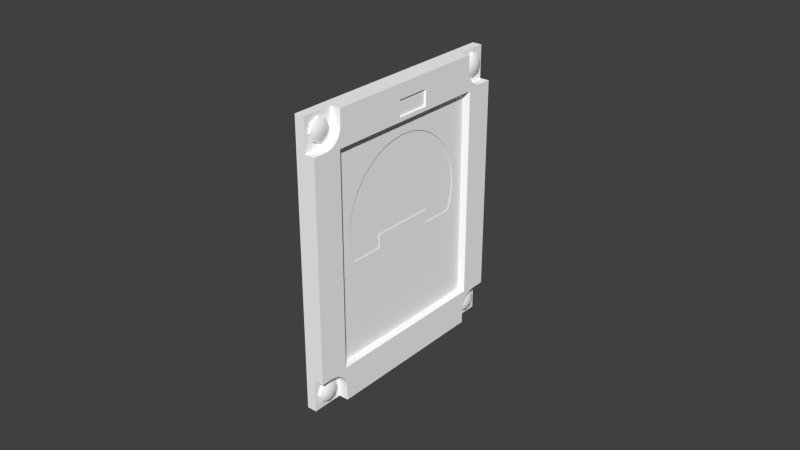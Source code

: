 # Source: tuyere.blend  (saved by Blender 2.64.2; exported with 4.5.12 LTS)
import bpy
from mathutils import Matrix  # noqa: F401  (used for matrix-valued properties, if any)

bpy.ops.wm.read_factory_settings(use_empty=True)
scene = bpy.context.scene
scene.name = 'Scene'

# ---- collections
col_collection_1 = bpy.data.collections.new('Collection 1'); scene.collection.children.link(col_collection_1)
col_collection_2 = bpy.data.collections.new('Collection 2'); scene.collection.children.link(col_collection_2)
col_collection_5 = bpy.data.collections.new('Collection 5'); scene.collection.children.link(col_collection_5)

# ---- materials (node trees are filled in below, after node groups)
mat_defaultwhite = bpy.data.materials.new('DefaultWhite')
mat_defaultwhite.alpha_threshold = 0.0
mat_defaultwhite.use_transparent_shadow = False
mat_defaultwhite.diffuse_color = (1.0, 1.0, 1.0, 1.0)
mat_defaultwhite.specular_color = (0.5, 0.5, 0.5)
mat_defaultwhite.roughness = 0.5
mat_defaultwhite.line_color = (0.0, 0.0, 0.0, 1.0)

# ---- node groups
ng_auto_smooth = bpy.data.node_groups.new('Auto Smooth', 'GeometryNodeTree')
_s = ng_auto_smooth.interface.new_socket(name='Geometry', in_out='OUTPUT', socket_type='NodeSocketGeometry')
_s = ng_auto_smooth.interface.new_socket(name='Geometry', in_out='INPUT', socket_type='NodeSocketGeometry')
_s = ng_auto_smooth.interface.new_socket(name='Angle', in_out='INPUT', socket_type='NodeSocketFloat')
_s.subtype = 'ANGLE'
_s.min_value = 0.0
_s.max_value = 3.142
ng_auto_smooth.is_modifier = True
_N = ng_auto_smooth.nodes; _L = ng_auto_smooth.links
n0 = _N.new('NodeGroupOutput'); n0.name = 'Group Output'; n0.location = (480, -100)
n1 = _N.new('NodeGroupInput'); n1.name = 'Group Input'; n1.location = (-420, -300)
n2 = _N.new('NodeGroupInput'); n2.name = 'Group Input.001'; n2.location = (-60, -100)
n3 = _N.new('GeometryNodeSetShadeSmooth'); n3.name = 'Set Shade Smooth'; n3.location = (120, -100)
n3.domain = 'EDGE'
n4 = _N.new('GeometryNodeSetShadeSmooth'); n4.name = 'Set Shade Smooth.001'; n4.location = (300, -100)
n5 = _N.new('GeometryNodeInputMeshEdgeAngle'); n5.name = 'Edge Angle'; n5.location = (-420, -220)
n6 = _N.new('GeometryNodeInputEdgeSmooth'); n6.name = 'Is Edge Smooth'; n6.location = (-60, -160)
n7 = _N.new('GeometryNodeInputShadeSmooth'); n7.name = 'Is Face Smooth'; n7.location = (-240, -340)
n8 = _N.new('FunctionNodeBooleanMath'); n8.name = 'Boolean Math'; n8.location = (-60, -220)
n9 = _N.new('FunctionNodeCompare'); n9.name = 'Compare'; n9.location = (-240, -180)
n9.operation = 'LESS_EQUAL'
_L.new(n5.outputs[0], n9.inputs[0])
_L.new(n4.outputs[0], n0.inputs[0])
_L.new(n1.outputs[1], n9.inputs[1])
_L.new(n9.outputs[0], n8.inputs[0])
_L.new(n7.outputs[0], n8.inputs[1])
_L.new(n2.outputs[0], n3.inputs[0])
_L.new(n6.outputs[0], n3.inputs[1])
_L.new(n3.outputs[0], n4.inputs[0])
_L.new(n8.outputs[0], n3.inputs[2])
n0.is_active_output = True

# ---- material node trees

# ---- world
world_world = bpy.data.worlds.new('World'); scene.world = world_world
world_world.color = (0.05088, 0.05088, 0.05088)
world_world.use_sun_shadow = False
world_world.sun_shadow_jitter_overblur = 0.0
world_world.cycles.sampling_method = 'MANUAL'
world_world.cycles.sample_map_resolution = 256

# ---- meshes
me_base = bpy.data.meshes.new('base')
me_base.from_pydata([(0.002825, 0.001239, -0.005943), (0.002825, 0.001653, -0.005943), (0.002825, 0.001239, -0.005473), (0.002825, 0.001653, -0.005473), (0.002825, 0.005491, 0.0005339), (0.002825, 0.001239, 0.0005339), (0.002825, 0.005491, -0.002704), (0.002825, 0.001653, -0.002704), (0.002825, 0.02316, 0.006007), (0.002825, 0.02271, 0.001498), (0.002825, 0.0214, -0.002837), (0.002825, -0.007334, -0.02155), (0.002825, -0.0213, -0.002837), (0.002825, -0.02262, 0.001498), (0.002825, -0.02306, 0.006007), (0.002825, -0.02262, 0.01052), (0.002825, -0.0213, 0.01485), (0.002825, -0.01917, 0.01885), (0.002825, -0.01629, 0.02235), (0.002825, -0.01279, 0.02522), (0.002825, -0.008797, 0.02736), (0.002825, -0.004462, 0.02867), (0.002825, 4.7e-05, 0.02912), (0.002825, 0.004555, 0.02867), (0.002825, 0.00889, 0.02736), (0.002825, 0.01289, 0.02522), (0.002825, 0.01639, 0.02235), (0.002825, 0.01926, 0.01885), (0.002825, 0.0214, 0.01485), (0.002825, 0.02271, 0.01052), (0.002825, 0.01072, -0.002837), (0.002825, -0.01063, -0.002837), (0.002825, -0.01063, 0.001465), (0.002825, 0.01072, 0.001465), (0.002825, -0.01906, -0.02155), (0.002825, -0.007334, -0.01184), (0.002825, 0.02204, -0.02155), (0.002825, -0.01906, -0.01184), (0.002825, 0.005363, -0.02155), (0.002825, 0.02204, -0.01184), (0.002825, 0.005363, -0.01184), (0.004724, 0.007547, 0.03552), (0.004724, -0.003773, 0.03552), (0.004724, 0.007547, 0.04073), (0.004724, -0.003773, 0.04073), (0.001575, 0.03772, 0.0349), (0.004724, 0.03772, 0.0349), (0.004724, 0.03772, -0.0349), (0.001575, 0.03772, -0.0349), (0.004724, 0.02844, 0.03416), (0.004724, 0.02844, -0.03407), (0.004724, 0.02781, -0.03962), (0.004724, 0.02779, 0.03967), (0.004724, 0.02813, -0.03856), (0.004724, 0.03361, 0.0349), (0.004724, 0.03361, -0.0349), (0.004724, 0.02813, 0.03856), (0.004724, 0.02868, -0.03753), (0.004724, 0.02868, 0.03753), (0.004724, 0.03245, 0.03501), (0.004724, 0.03245, -0.03501), (0.004724, 0.02942, -0.03663), (0.004724, 0.03134, 0.03535), (0.004724, 0.03134, -0.03535), (0.004724, 0.03032, -0.0359), (0.004724, 0.03032, 0.0359), (0.004724, 0.02942, 0.03663), (-0.001574, 0.03772, 0.0454), (0.001575, 0.03772, 0.0454), (0.001575, 0.03772, -0.0454), (-0.001574, 0.03772, -0.0454), (0.004724, -0.03032, 0.0359), (0.004724, -0.03134, 0.03535), (0.004724, -0.02805, 0.03416), (0.004724, 0.02768, 0.04083), (0.004724, 0.02768, 0.0454), (0.004724, -0.02768, 0.0454), (0.004724, -0.02768, 0.04083), (0.004724, -0.02942, 0.03663), (0.004724, -0.0278, 0.03967), (0.004724, -0.02813, 0.03856), (0.004724, -0.02868, 0.03753), (0.002825, 0.02747, -0.0333), (0.002825, 0.02747, 0.03338), (0.004724, -0.02805, -0.03407), (0.004724, -0.03134, -0.03535), (0.004724, -0.03032, -0.0359), (0.004724, -0.02768, -0.0454), (0.004724, 0.02768, -0.0454), (0.004724, 0.02768, -0.04083), (0.004724, -0.02768, -0.04083), (0.004724, -0.02942, -0.03663), (0.004724, -0.0278, -0.03967), (0.004724, -0.02813, -0.03856), (0.004724, -0.02868, -0.03753), (-0.001574, -0.03772, 0.0454), (0.001575, -0.03772, 0.0454), (0.001575, 0.02768, 0.0454), (0.001575, -0.02768, 0.0454), (0.001575, -0.03772, -0.0454), (-0.001574, -0.03772, -0.0454), (0.001575, 0.02768, -0.0454), (0.001575, -0.02768, -0.0454), (0.004724, -0.03772, 0.0349), (0.004724, -0.03772, -0.0349), (0.004724, -0.03361, -0.0349), (0.004724, -0.03361, 0.0349), (0.004724, -0.03246, -0.03501), (0.004724, -0.03246, 0.03501), (0.002825, -0.02708, 0.03338), (0.002825, -0.02708, -0.0333), (0.001575, -0.03772, -0.0349), (0.001575, -0.03772, 0.0349), (0.001575, -0.0278, 0.03967), (0.001575, -0.02768, 0.04083), (0.001575, -0.02813, 0.03856), (0.001575, -0.02868, 0.03753), (0.001575, -0.02942, 0.03663), (0.001575, -0.03032, 0.0359), (0.001575, -0.03134, 0.03535), (0.001575, -0.03246, 0.03501), (0.001575, -0.03361, 0.0349), (0.001575, 0.02768, 0.04083), (0.001575, 0.02779, 0.03967), (0.001575, 0.02813, 0.03856), (0.001575, 0.02868, 0.03753), (0.001575, 0.02942, 0.03663), (0.001575, 0.03032, 0.0359), (0.001575, 0.03134, 0.03535), (0.001575, 0.03245, 0.03501), (0.001575, 0.03361, 0.0349), (0.001575, -0.02768, -0.04083), (0.001575, -0.0278, -0.03967), (0.001575, -0.02813, -0.03856), (0.001575, -0.02868, -0.03753), (0.001575, -0.02942, -0.03663), (0.001575, -0.03032, -0.0359), (0.001575, -0.03134, -0.03535), (0.001575, -0.03246, -0.03501), (0.001575, -0.03361, -0.0349), (0.001575, 0.02768, -0.04083), (0.001575, 0.02779, -0.03967), (0.001575, 0.02813, -0.03856), (0.001575, 0.02868, -0.03753), (0.001575, 0.02942, -0.03663), (0.001575, 0.03032, -0.0359), (0.001575, 0.03134, -0.03535), (0.001575, 0.03245, -0.03501), (0.001575, 0.03361, -0.0349), (0.004219, 0.007547, 0.03552), (0.004219, -0.003773, 0.03552), (0.004219, 0.007547, 0.04073), (0.004219, -0.003773, 0.04073), (0.002825, 0.005491, -0.005943), (0.002825, -0.005491, -0.005943), (0.002825, -0.005491, 0.0005339)], [], [(0, 1, 3, 2), (30, 6, 153), (76, 44, 43, 75), (45, 46, 47, 48), (98, 96, 114), (99, 137, 138), (99, 138, 139), (101, 69, 140), (102, 101, 88, 87), (50, 82, 110, 84), (96, 116, 115), (96, 117, 116), (96, 118, 117), (96, 119, 118), (96, 120, 119), (96, 121, 120), (72, 119, 120, 108), (96, 112, 121), (111, 99, 139), (105, 107, 108, 106), (103, 104, 105, 106), (97, 67, 95, 98), (110, 14, 109), (82, 50, 49, 83), (73, 109, 83, 49), (84, 110, 109, 73), (111, 104, 103, 112), (100, 70, 101, 102), (69, 142, 141), (75, 97, 98, 76), (77, 114, 113, 79), (79, 113, 115, 80), (80, 115, 116, 81), (81, 116, 117, 78), (78, 117, 118, 71), (71, 118, 119, 72), (100, 99, 111), (108, 120, 121, 106), (112, 103, 106, 121), (76, 98, 114, 77), (131, 132, 99), (99, 132, 133), (99, 133, 134), (99, 134, 135), (99, 135, 136), (99, 136, 137), (96, 113, 114), (69, 143, 142), (96, 115, 113), (68, 45, 67), (123, 52, 56, 124), (68, 67, 97), (58, 125, 124, 56), (66, 126, 125, 58), (66, 65, 127, 126), (65, 62, 128, 127), (62, 59, 129, 128), (59, 54, 130, 129), (45, 130, 54, 46), (75, 74, 122, 97), (95, 96, 98), (92, 132, 131, 90), (93, 133, 132, 92), (94, 134, 133, 93), (91, 135, 134, 94), (91, 86, 136, 135), (86, 85, 137, 136), (107, 105, 139, 138), (105, 104, 111, 139), (87, 90, 131, 102), (69, 144, 143), (69, 145, 144), (69, 146, 145), (69, 147, 146), (69, 148, 147), (69, 48, 148), (101, 70, 69), (45, 48, 70, 67), (70, 48, 69), (85, 107, 138, 137), (99, 102, 131), (45, 68, 130), (52, 123, 122, 74), (141, 142, 53, 51), (57, 53, 142, 143), (57, 143, 144, 61), (61, 144, 145, 64), (64, 145, 146, 63), (63, 146, 147, 60), (60, 147, 148, 55), (48, 47, 55, 148), (89, 88, 101, 140), (68, 97, 122), (122, 123, 68), (68, 123, 124), (68, 124, 125), (68, 125, 126), (68, 126, 127), (68, 127, 128), (68, 128, 129), (68, 129, 130), (69, 141, 140), (51, 89, 140, 141), (112, 95, 100, 111), (95, 112, 96), (99, 100, 102), (107, 85, 72, 108), (86, 71, 72, 85), (71, 86, 91, 78), (73, 78, 91, 84), (87, 88, 89, 90), (90, 89, 51, 92), (92, 51, 53, 93), (93, 53, 57, 94), (94, 57, 61, 91), (61, 50, 84, 91), (46, 54, 55, 47), (55, 54, 59, 60), (60, 59, 62, 63), (63, 62, 65, 64), (66, 61, 64, 65), (66, 49, 50, 61), (49, 41, 42, 73), (77, 44, 76), (43, 74, 75), (79, 42, 44, 77), (41, 52, 74, 43), (52, 41, 56), (56, 41, 58), (58, 41, 66), (41, 49, 66), (42, 79, 80), (42, 80, 81), (78, 42, 81), (73, 42, 78), (150, 152, 44, 42), (152, 151, 43, 44), (149, 150, 42, 41), (41, 43, 151, 149), (149, 151, 152, 150), (110, 13, 14), (110, 12, 13), (110, 37, 12), (110, 34, 37), (110, 11, 34), (82, 38, 11, 110), (82, 36, 38), (36, 82, 39), (82, 10, 39), (82, 9, 10), (82, 8, 9), (8, 82, 83), (109, 14, 15), (109, 15, 16), (109, 16, 17), (109, 17, 18), (109, 18, 19), (109, 19, 20), (109, 20, 21), (109, 21, 22), (22, 83, 109), (83, 22, 23), (83, 23, 24), (83, 24, 25), (83, 25, 26), (83, 26, 27), (83, 27, 28), (83, 28, 29), (83, 29, 8), (30, 40, 39, 10), (35, 31, 12, 37), (11, 38, 40, 35), (40, 30, 153), (35, 154, 31), (1, 40, 153), (155, 32, 31, 154), (6, 30, 33, 4), (7, 6, 4, 5), (40, 1, 0, 35), (33, 5, 4), (5, 33, 32, 155), (2, 3, 7, 5), (35, 0, 154)])
me_base.polygons.foreach_set('use_smooth', [0, 0, 1, 1, 1, 1, 1, 1, 1, 1, 1, 1, 1, 1, 1, 1, 1, 1, 1, 1, 1, 1, 1, 1, 1, 1, 1, 1, 1, 1, 1, 1, 1, 1, 1, 1, 1, 1, 1, 1, 1, 1, 1, 1, 1, 1, 1, 1, 1, 1, 1, 1, 1, 1, 1, 1, 1, 1, 1, 1, 1, 1, 1, 1, 1, 1, 1, 1, 1, 1, 1, 1, 1, 1, 1, 1, 1, 1, 1, 1, 1, 1, 1, 1, 1, 1, 1, 1, 1, 1, 1, 1, 1, 1, 1, 1, 1, 1, 1, 1, 1, 1, 1, 1, 1, 1, 1, 1, 1, 1, 1, 1, 1, 1, 1, 1, 1, 1, 1, 1, 1, 1, 1, 1, 1, 1, 1, 1, 1, 1, 1, 1, 1, 1, 1, 1, 1, 1, 1, 1, 1, 1, 1, 1, 1, 1, 1, 1, 1, 1, 1, 1, 1, 1, 1, 1, 1, 1, 1, 1, 1, 1, 1, 1, 1, 1, 1, 1, 1, 1, 1, 1, 1, 1, 1, 1, 0, 0, 1, 0, 0, 0, 1])
_uv = me_base.uv_layers.new(name='UVMap')
_uv.uv.foreach_set('vector', [0.04424, 0.04582, 0.05268, 0.04582, 0.05268, 0.0554, 0.04424, 0.0554, 0.5645, 0.5113, 0.517, 0.5125, 0.517, 0.4831, 0.2159, 0.9492, 0.4329, 0.9068, 0.5357, 0.9068, 0.7185, 0.9492, 0.8096, 0.8538, 0.8096, 0.8538, 0.8096, 0.2202, 0.8096, 0.2202, 0.2159, 0.9492, 0.1248, 0.9492, 0.2159, 0.9077, 0.1248, 0.1249, 0.1826, 0.2161, 0.1725, 0.2192, 0.1248, 0.1249, 0.1725, 0.2192, 0.162, 0.2202, 0.7185, 0.1249, 0.8096, 0.1249, 0.7185, 0.1664, 0.2159, 0.1249, 0.7185, 0.1249, 0.7185, 0.1249, 0.2159, 0.1249, 0.7254, 0.2277, 0.7166, 0.2348, 0.2214, 0.2348, 0.2125, 0.2277, 0.1248, 0.9492, 0.2068, 0.8778, 0.2118, 0.8871, 0.1248, 0.9492, 0.2001, 0.8696, 0.2068, 0.8778, 0.1248, 0.9492, 0.192, 0.8629, 0.2001, 0.8696, 0.1248, 0.9492, 0.1826, 0.8579, 0.192, 0.8629, 0.1248, 0.9492, 0.1725, 0.8549, 0.1826, 0.8579, 0.1248, 0.9492, 0.162, 0.8538, 0.1725, 0.8549, 0.1826, 0.8579, 0.1826, 0.8579, 0.1725, 0.8549, 0.1725, 0.8549, 0.1248, 0.9492, 0.1248, 0.8538, 0.162, 0.8538, 0.1248, 0.2202, 0.1248, 0.1249, 0.162, 0.2202, 0.162, 0.2202, 0.1725, 0.2192, 0.1725, 0.8549, 0.162, 0.8538, 0.1248, 0.8538, 0.1248, 0.2202, 0.162, 0.2202, 0.162, 0.8538, 0.7185, 0.9492, 0.8096, 0.9492, 0.1248, 0.9492, 0.2159, 0.9492, 0.2214, 0.2348, 0.2578, 0.5916, 0.2214, 0.8401, 0.7166, 0.2348, 0.7254, 0.2277, 0.7254, 0.8471, 0.7166, 0.8401, 0.2125, 0.8471, 0.2214, 0.8401, 0.7166, 0.8401, 0.7254, 0.8471, 0.2125, 0.2277, 0.2214, 0.2348, 0.2214, 0.8401, 0.2125, 0.8471, 0.1248, 0.2202, 0.1248, 0.2202, 0.1248, 0.8538, 0.1248, 0.8538, 0.1248, 0.1249, 0.8096, 0.1249, 0.7185, 0.1249, 0.2159, 0.1249, 0.8096, 0.1249, 0.7226, 0.187, 0.7195, 0.1769, 0.7185, 0.9492, 0.7185, 0.9492, 0.2159, 0.9492, 0.2159, 0.9492, 0.2159, 0.9077, 0.2159, 0.9077, 0.2148, 0.8972, 0.2148, 0.8972, 0.2148, 0.8972, 0.2148, 0.8972, 0.2118, 0.8871, 0.2118, 0.8871, 0.2118, 0.8871, 0.2118, 0.8871, 0.2068, 0.8778, 0.2068, 0.8778, 0.2068, 0.8778, 0.2068, 0.8778, 0.2001, 0.8696, 0.2001, 0.8696, 0.2001, 0.8696, 0.2001, 0.8696, 0.192, 0.8629, 0.192, 0.8629, 0.192, 0.8629, 0.192, 0.8629, 0.1826, 0.8579, 0.1826, 0.8579, 0.1248, 0.1249, 0.1248, 0.1249, 0.1248, 0.2202, 0.1725, 0.8549, 0.1725, 0.8549, 0.162, 0.8538, 0.162, 0.8538, 0.1248, 0.8538, 0.1248, 0.8538, 0.162, 0.8538, 0.162, 0.8538, 0.2159, 0.9492, 0.2159, 0.9492, 0.2159, 0.9077, 0.2159, 0.9077, 0.2159, 0.1664, 0.2148, 0.1769, 0.1248, 0.1249, 0.1248, 0.1249, 0.2148, 0.1769, 0.2118, 0.187, 0.1248, 0.1249, 0.2118, 0.187, 0.2068, 0.1963, 0.1248, 0.1249, 0.2068, 0.1963, 0.2001, 0.2045, 0.1248, 0.1249, 0.2001, 0.2045, 0.192, 0.2112, 0.1248, 0.1249, 0.192, 0.2112, 0.1826, 0.2161, 0.1248, 0.9492, 0.2148, 0.8972, 0.2159, 0.9077, 0.8096, 0.1249, 0.7276, 0.1963, 0.7226, 0.187, 0.1248, 0.9492, 0.2118, 0.8871, 0.2148, 0.8972, 0.8096, 0.9492, 0.8096, 0.8538, 0.8096, 0.9492, 0.7195, 0.8972, 0.7195, 0.8972, 0.7226, 0.8871, 0.7226, 0.8871, 0.8096, 0.9492, 0.8096, 0.9492, 0.7185, 0.9492, 0.7276, 0.8778, 0.7276, 0.8778, 0.7226, 0.8871, 0.7226, 0.8871, 0.7342, 0.8696, 0.7342, 0.8696, 0.7276, 0.8778, 0.7276, 0.8778, 0.7342, 0.8696, 0.7424, 0.8629, 0.7424, 0.8629, 0.7342, 0.8696, 0.7424, 0.8629, 0.7517, 0.8579, 0.7517, 0.8579, 0.7424, 0.8629, 0.7517, 0.8579, 0.7618, 0.8549, 0.7618, 0.8549, 0.7517, 0.8579, 0.7618, 0.8549, 0.7723, 0.8538, 0.7723, 0.8538, 0.7618, 0.8549, 0.8096, 0.8538, 0.7723, 0.8538, 0.7723, 0.8538, 0.8096, 0.8538, 0.7185, 0.9492, 0.7185, 0.9077, 0.7185, 0.9077, 0.7185, 0.9492, 0.1248, 0.9492, 0.1248, 0.9492, 0.2159, 0.9492, 0.2148, 0.1769, 0.2148, 0.1769, 0.2159, 0.1664, 0.2159, 0.1664, 0.2118, 0.187, 0.2118, 0.187, 0.2148, 0.1769, 0.2148, 0.1769, 0.2068, 0.1963, 0.2068, 0.1963, 0.2118, 0.187, 0.2118, 0.187, 0.2001, 0.2045, 0.2001, 0.2045, 0.2068, 0.1963, 0.2068, 0.1963, 0.2001, 0.2045, 0.192, 0.2112, 0.192, 0.2112, 0.2001, 0.2045, 0.192, 0.2112, 0.1826, 0.2161, 0.1826, 0.2161, 0.192, 0.2112, 0.1725, 0.2192, 0.162, 0.2202, 0.162, 0.2202, 0.1725, 0.2192, 0.162, 0.2202, 0.1248, 0.2202, 0.1248, 0.2202, 0.162, 0.2202, 0.2159, 0.1249, 0.2159, 0.1664, 0.2159, 0.1664, 0.2159, 0.1249, 0.8096, 0.1249, 0.7342, 0.2045, 0.7276, 0.1963, 0.8096, 0.1249, 0.7424, 0.2112, 0.7342, 0.2045, 0.8096, 0.1249, 0.7517, 0.2161, 0.7424, 0.2112, 0.8096, 0.1249, 0.7618, 0.2192, 0.7517, 0.2161, 0.8096, 0.1249, 0.7723, 0.2202, 0.7618, 0.2192, 0.8096, 0.1249, 0.8096, 0.2202, 0.7723, 0.2202, 0.7185, 0.1249, 0.8096, 0.1249, 0.8096, 0.1249, 0.8096, 0.8538, 0.8096, 0.2202, 0.8096, 0.1249, 0.8096, 0.9492, 0.8096, 0.1249, 0.8096, 0.2202, 0.8096, 0.1249, 0.1826, 0.2161, 0.1725, 0.2192, 0.1725, 0.2192, 0.1826, 0.2161, 0.1248, 0.1249, 0.2159, 0.1249, 0.2159, 0.1664, 0.8096, 0.8538, 0.8096, 0.9492, 0.7723, 0.8538, 0.7195, 0.8972, 0.7195, 0.8972, 0.7185, 0.9077, 0.7185, 0.9077, 0.7195, 0.1769, 0.7226, 0.187, 0.7226, 0.187, 0.7197, 0.1774, 0.7276, 0.1963, 0.7226, 0.187, 0.7226, 0.187, 0.7276, 0.1963, 0.7276, 0.1963, 0.7276, 0.1963, 0.7342, 0.2045, 0.7342, 0.2045, 0.7342, 0.2045, 0.7342, 0.2045, 0.7424, 0.2112, 0.7424, 0.2112, 0.7424, 0.2112, 0.7424, 0.2112, 0.7517, 0.2161, 0.7517, 0.2161, 0.7517, 0.2161, 0.7517, 0.2161, 0.7618, 0.2192, 0.7618, 0.2192, 0.7618, 0.2192, 0.7618, 0.2192, 0.7723, 0.2202, 0.7723, 0.2202, 0.8096, 0.2202, 0.8096, 0.2202, 0.7723, 0.2202, 0.7723, 0.2202, 0.7185, 0.1664, 0.7185, 0.1249, 0.7185, 0.1249, 0.7185, 0.1664, 0.8096, 0.9492, 0.7185, 0.9492, 0.7185, 0.9077, 0.7185, 0.9077, 0.7195, 0.8972, 0.8096, 0.9492, 0.8096, 0.9492, 0.7195, 0.8972, 0.7226, 0.8871, 0.8096, 0.9492, 0.7226, 0.8871, 0.7276, 0.8778, 0.8096, 0.9492, 0.7276, 0.8778, 0.7342, 0.8696, 0.8096, 0.9492, 0.7342, 0.8696, 0.7424, 0.8629, 0.8096, 0.9492, 0.7424, 0.8629, 0.7517, 0.8579, 0.8096, 0.9492, 0.7517, 0.8579, 0.7618, 0.8549, 0.8096, 0.9492, 0.7618, 0.8549, 0.7723, 0.8538, 0.8096, 0.1249, 0.7195, 0.1769, 0.7185, 0.1664, 0.7197, 0.1774, 0.7185, 0.1664, 0.7185, 0.1664, 0.7195, 0.1769, 0.1248, 0.8538, 0.1248, 0.9492, 0.1248, 0.1249, 0.1248, 0.2202, 0.1248, 0.9492, 0.1248, 0.8538, 0.1248, 0.9492, 0.1248, 0.1249, 0.1248, 0.1249, 0.2159, 0.1249, 0.1725, 0.2192, 0.1826, 0.2161, 0.1826, 0.8579, 0.1725, 0.8549, 0.192, 0.2112, 0.192, 0.8629, 0.1826, 0.8579, 0.1826, 0.2161, 0.192, 0.8629, 0.192, 0.2112, 0.2001, 0.2045, 0.2001, 0.8696, 0.2125, 0.8471, 0.2001, 0.8696, 0.2001, 0.2045, 0.2125, 0.2277, 0.2159, 0.1249, 0.7185, 0.1249, 0.7185, 0.1664, 0.2159, 0.1664, 0.2159, 0.1664, 0.7185, 0.1664, 0.7197, 0.1774, 0.2148, 0.1769, 0.2148, 0.1769, 0.7197, 0.1774, 0.7226, 0.187, 0.2118, 0.187, 0.2118, 0.187, 0.7226, 0.187, 0.7276, 0.1963, 0.2068, 0.1963, 0.2068, 0.1963, 0.7276, 0.1963, 0.7342, 0.2045, 0.2001, 0.2045, 0.7342, 0.2045, 0.7254, 0.2277, 0.2125, 0.2277, 0.2001, 0.2045, 0.8096, 0.8538, 0.7723, 0.8538, 0.7723, 0.2202, 0.8096, 0.2202, 0.7723, 0.2202, 0.7723, 0.8538, 0.7618, 0.8549, 0.7618, 0.2192, 0.7618, 0.2192, 0.7618, 0.8549, 0.7517, 0.8579, 0.7517, 0.2161, 0.7517, 0.2161, 0.7517, 0.8579, 0.7424, 0.8629, 0.7424, 0.2112, 0.7342, 0.8696, 0.7342, 0.2045, 0.7424, 0.2112, 0.7424, 0.8629, 0.7342, 0.8696, 0.7254, 0.8471, 0.7254, 0.2277, 0.7342, 0.2045, 0.7254, 0.8471, 0.5357, 0.8595, 0.4329, 0.8595, 0.2125, 0.8471, 0.2159, 0.9077, 0.4329, 0.9068, 0.2159, 0.9492, 0.5357, 0.9068, 0.7185, 0.9077, 0.7185, 0.9492, 0.2148, 0.8972, 0.4329, 0.8595, 0.4329, 0.9068, 0.2159, 0.9077, 0.5357, 0.8595, 0.7195, 0.8972, 0.7185, 0.9077, 0.5357, 0.9068, 0.7195, 0.8972, 0.5357, 0.8595, 0.7226, 0.8871, 0.7226, 0.8871, 0.5357, 0.8595, 0.7276, 0.8778, 0.7276, 0.8778, 0.5357, 0.8595, 0.7342, 0.8696, 0.5357, 0.8595, 0.7254, 0.8471, 0.7342, 0.8696, 0.4329, 0.8595, 0.2148, 0.8972, 0.2118, 0.8871, 0.4329, 0.8595, 0.2118, 0.8871, 0.2068, 0.8778, 0.2001, 0.8696, 0.4329, 0.8595, 0.2068, 0.8778, 0.2125, 0.8471, 0.4329, 0.8595, 0.2001, 0.8696, 0.4329, 0.8595, 0.4329, 0.9068, 0.4329, 0.9068, 0.4329, 0.8595, 0.4329, 0.9068, 0.5357, 0.9068, 0.5357, 0.9068, 0.4329, 0.9068, 0.5357, 0.8595, 0.4329, 0.8595, 0.4329, 0.8595, 0.5357, 0.8595, 0.5357, 0.8595, 0.5357, 0.9068, 0.5357, 0.9068, 0.5357, 0.8595, 0.5357, 0.8595, 0.5357, 0.9068, 0.4329, 0.9068, 0.4329, 0.8595, 0.2214, 0.2348, 0.2618, 0.5506, 0.2578, 0.5916, 0.2214, 0.2348, 0.2738, 0.5113, 0.2618, 0.5506, 0.2214, 0.2348, 0.2942, 0.4295, 0.2738, 0.5113, 0.2214, 0.2348, 0.2942, 0.3414, 0.2942, 0.4295, 0.2214, 0.2348, 0.4006, 0.3414, 0.2942, 0.3414, 0.7166, 0.2348, 0.5159, 0.3414, 0.4006, 0.3414, 0.2214, 0.2348, 0.7166, 0.2348, 0.6673, 0.3414, 0.5159, 0.3414, 0.6673, 0.3414, 0.7166, 0.2348, 0.6673, 0.4295, 0.7166, 0.2348, 0.6614, 0.5113, 0.6673, 0.4295, 0.7166, 0.2348, 0.6734, 0.5506, 0.6614, 0.5113, 0.7166, 0.2348, 0.6774, 0.5916, 0.6734, 0.5506, 0.6774, 0.5916, 0.7166, 0.2348, 0.7166, 0.8401, 0.2214, 0.8401, 0.2578, 0.5916, 0.2618, 0.6325, 0.2214, 0.8401, 0.2618, 0.6325, 0.2738, 0.6719, 0.2214, 0.8401, 0.2738, 0.6719, 0.2932, 0.7081, 0.2214, 0.8401, 0.2932, 0.7081, 0.3193, 0.7399, 0.2214, 0.8401, 0.3193, 0.7399, 0.3511, 0.766, 0.2214, 0.8401, 0.3511, 0.766, 0.3873, 0.7854, 0.2214, 0.8401, 0.3873, 0.7854, 0.4267, 0.7973, 0.2214, 0.8401, 0.4267, 0.7973, 0.4676, 0.8014, 0.4676, 0.8014, 0.7166, 0.8401, 0.2214, 0.8401, 0.7166, 0.8401, 0.4676, 0.8014, 0.5085, 0.7973, 0.7166, 0.8401, 0.5085, 0.7973, 0.5479, 0.7854, 0.7166, 0.8401, 0.5479, 0.7854, 0.5842, 0.766, 0.7166, 0.8401, 0.5842, 0.766, 0.616, 0.7399, 0.7166, 0.8401, 0.616, 0.7399, 0.642, 0.7081, 0.7166, 0.8401, 0.642, 0.7081, 0.6614, 0.6719, 0.7166, 0.8401, 0.6614, 0.6719, 0.6734, 0.6325, 0.7166, 0.8401, 0.6734, 0.6325, 0.6774, 0.5916, 0.5645, 0.5113, 0.5159, 0.4295, 0.6673, 0.4295, 0.6614, 0.5113, 0.4006, 0.4295, 0.3707, 0.5113, 0.2738, 0.5113, 0.2942, 0.4295, 0.4006, 0.3414, 0.5159, 0.3414, 0.5159, 0.4295, 0.4006, 0.4295, 0.5159, 0.4295, 0.5645, 0.5113, 0.517, 0.4831, 0.4006, 0.4295, 0.4173, 0.4831, 0.3707, 0.5113, 0.4822, 0.4831, 0.5159, 0.4295, 0.517, 0.4831, 0.4173, 0.5419, 0.3707, 0.5503, 0.3707, 0.5113, 0.4173, 0.4831, 0.517, 0.5125, 0.5645, 0.5113, 0.5645, 0.5503, 0.517, 0.5419, 0.4822, 0.5125, 0.517, 0.5125, 0.517, 0.5419, 0.4784, 0.5419, 0.5159, 0.4295, 0.4822, 0.4831, 0.4784, 0.4831, 0.4006, 0.4295, 0.5645, 0.5503, 0.4784, 0.5419, 0.517, 0.5419, 0.4784, 0.5419, 0.5645, 0.5503, 0.3707, 0.5503, 0.4173, 0.5419, 0.4784, 0.4874, 0.4822, 0.4874, 0.4822, 0.5125, 0.4784, 0.5419, 0.4006, 0.4295, 0.4784, 0.4831, 0.4173, 0.4831])
me_base.materials.append(mat_defaultwhite)
me_base.use_remesh_preserve_volume = False
me_base.use_remesh_preserve_attributes = False
me_base.use_mirror_vertex_groups = False
me_base.update()
me_num3_2 = bpy.data.meshes.new('num3-2')
me_num3_2.from_pydata([(0.002825, -0.002126, 0.0005339), (0.002825, 0.001239, 0.0005339), (0.002825, 0.001239, -0.005943), (0.002825, -0.002126, -0.005943)], [], [(3, 2, 1, 0)])
_uv = me_num3_2.uv_layers.new(name='UVMap')
_uv.uv.foreach_set('vector', [0.002795, -0.000966, 0.06431, -0.000966, 0.06431, 0.1056, 0.002795, 0.1056])
me_num3_2.materials.append(mat_defaultwhite)
me_num3_2.use_remesh_preserve_volume = False
me_num3_2.use_remesh_preserve_attributes = False
me_num3_2.use_mirror_vertex_groups = False
me_num3_2.update()
me_num3_3 = bpy.data.meshes.new('num3-3')
me_num3_3.from_pydata([(0.002825, 0.005491, -0.005943), (0.002825, 0.001653, -0.005943), (0.002825, 0.005491, -0.002704), (0.002825, 0.001653, -0.002704)], [], [(1, 0, 2, 3)])
_uv = me_num3_3.uv_layers.new(name='UVMap')
_uv.uv.foreach_set('vector', [0.003464, 0.01625, 0.06346, 0.01625, 0.06346, 0.08987, 0.003464, 0.08987])
me_num3_3.materials.append(mat_defaultwhite)
me_num3_3.use_remesh_preserve_volume = False
me_num3_3.use_remesh_preserve_attributes = False
me_num3_3.use_mirror_vertex_groups = False
me_num3_3.update()
me_num3_1 = bpy.data.meshes.new('num3-1')
me_num3_1.from_pydata([(0.002825, -0.005491, -0.005943), (0.002825, -0.005491, 0.0005339), (0.002825, -0.002126, 0.0005339), (0.002825, -0.002126, -0.005943)], [], [(0, 3, 2, 1)])
_uv = me_num3_1.uv_layers.new(name='UVMap')
_uv.uv.foreach_set('vector', [0.004083, -0.0009343, 0.06431, -0.0009343, 0.06431, 0.1034, 0.004083, 0.1034])
me_num3_1.materials.append(mat_defaultwhite)
me_num3_1.use_remesh_preserve_volume = False
me_num3_1.use_remesh_preserve_attributes = False
me_num3_1.use_mirror_vertex_groups = False
me_num3_1.update()
me_num2_1 = bpy.data.meshes.new('num2-1')
me_num2_1.from_pydata([(0.002825, 0.005363, -0.02155), (0.002825, 0.005363, -0.01184), (0.002825, 0.01092, -0.01184), (0.002825, 0.01092, -0.02155)], [], [(0, 3, 2, 1)])
_uv = me_num2_1.uv_layers.new(name='UVMap')
_uv.uv.foreach_set('vector', [0.005171, 0.0002348, 0.06321, 0.0002348, 0.06321, 0.1016, 0.005171, 0.1016])
me_num2_1.materials.append(mat_defaultwhite)
me_num2_1.use_remesh_preserve_volume = False
me_num2_1.use_remesh_preserve_attributes = False
me_num2_1.use_mirror_vertex_groups = False
me_num2_1.update()
me_num2_2 = bpy.data.meshes.new('num2-2')
me_num2_2.from_pydata([(0.002825, 0.01092, -0.01184), (0.002825, 0.01648, -0.01184), (0.002825, 0.01648, -0.02155), (0.002825, 0.01092, -0.02155)], [], [(3, 2, 1, 0)])
_uv = me_num2_2.uv_layers.new(name='UVMap')
_uv.uv.foreach_set('vector', [0.005244, -0.0005701, 0.06329, -0.0005701, 0.06329, 0.1008, 0.005244, 0.1008])
me_num2_2.materials.append(mat_defaultwhite)
me_num2_2.use_remesh_preserve_volume = False
me_num2_2.use_remesh_preserve_attributes = False
me_num2_2.use_mirror_vertex_groups = False
me_num2_2.update()
me_num2_3 = bpy.data.meshes.new('num2-3')
me_num2_3.from_pydata([(0.002825, 0.02204, -0.02155), (0.002825, 0.02204, -0.01184), (0.002825, 0.01648, -0.01184), (0.002825, 0.01648, -0.02155)], [], [(3, 0, 1, 2)])
_uv = me_num2_3.uv_layers.new(name='UVMap')
_uv.uv.foreach_set('vector', [0.005985, -0.0003835, 0.06403, -0.0003835, 0.06403, 0.101, 0.005985, 0.101])
me_num2_3.materials.append(mat_defaultwhite)
me_num2_3.use_remesh_preserve_volume = False
me_num2_3.use_remesh_preserve_attributes = False
me_num2_3.use_mirror_vertex_groups = False
me_num2_3.update()
me_num1_2 = bpy.data.meshes.new('num1-2')
me_num1_2.from_pydata([(0.002825, -0.007334, -0.02155), (0.002825, -0.007334, -0.01184), (0.002825, -0.01319, -0.02155), (0.002825, -0.01319, -0.01184)], [], [(3, 2, 0, 1)])
_uv = me_num1_2.uv_layers.new(name='UVMap')
_uv.uv.foreach_set('vector', [0.001668, 0.1051, 0.001668, -0.0008332, 0.06565, -0.0008332, 0.06565, 0.1051])
me_num1_2.materials.append(mat_defaultwhite)
me_num1_2.use_remesh_preserve_volume = False
me_num1_2.use_remesh_preserve_attributes = False
me_num1_2.use_mirror_vertex_groups = False
me_num1_2.update()
me_base_003 = bpy.data.meshes.new('base.003')
me_base_003.from_pydata([], [], [])
_uv = me_base_003.uv_layers.new(name='UVMap')
_uv.uv.foreach_set('vector', [])
me_base_003.materials.append(mat_defaultwhite)
me_base_003.use_remesh_preserve_volume = False
me_base_003.use_remesh_preserve_attributes = False
me_base_003.use_mirror_vertex_groups = False
me_base_003.update()
me_base_002 = bpy.data.meshes.new('base.002')
me_base_002.from_pydata([], [], [])
_uv = me_base_002.uv_layers.new(name='UVMap')
_uv.uv.foreach_set('vector', [])
me_base_002.materials.append(mat_defaultwhite)
me_base_002.use_remesh_preserve_volume = False
me_base_002.use_remesh_preserve_attributes = False
me_base_002.use_mirror_vertex_groups = False
me_base_002.update()
me_num1_1 = bpy.data.meshes.new('num1-1')
me_num1_1.from_pydata([(0.002825, -0.01906, -0.02155), (0.002825, -0.01906, -0.01184), (0.002825, -0.01319, -0.02155), (0.002825, -0.01319, -0.01184)], [], [(1, 0, 2, 3)])
_uv = me_num1_1.uv_layers.new(name='UVMap')
_uv.uv.foreach_set('vector', [0.001724, 0.1055, 0.001724, -0.0004626, 0.0657, -0.0004626, 0.0657, 0.1055])
me_num1_1.materials.append(mat_defaultwhite)
me_num1_1.use_remesh_preserve_volume = False
me_num1_1.use_remesh_preserve_attributes = False
me_num1_1.use_mirror_vertex_groups = False
me_num1_1.update()
me_face = bpy.data.meshes.new('face')
me_face.from_pydata([(0.6226, -1.048, -0.005776), (-0.8323, -1.048, -0.005777), (0.6226, 1.048, -0.005776), (-0.8323, 1.048, -0.005777)], [], [(2, 3, 1, 0)])
_uv = me_face.uv_layers.new(name='UV coord')
_uv.uv.foreach_set('vector', [0.0484, 0.5889, 0.0484, 0.6097, 0.01837, 0.6097, 0.01837, 0.5889])
me_face.materials.append(mat_defaultwhite)
me_face.use_remesh_preserve_volume = False
me_face.use_remesh_preserve_attributes = False
me_face.use_mirror_vertex_groups = False
me_face.update()
me_visses = bpy.data.meshes.new('visses')
me_visses.from_pydata([(0.000137, 0.01799, 0.001471), (-0.000257, 0.01799, 0.002718), (-0.000847, 0.01799, 0.003551), (-0.001542, 0.01799, 0.003843), (0.000137, 0.01903, 0.00104), (-0.000257, 0.01991, 0.001922), (-0.000847, 0.0205, 0.002511), (-0.001542, 0.02071, 0.002718), (0.000137, 0.01946, 0.0), (-0.000257, 0.02071, 0.0), (-0.000847, 0.02154, 0.0), (-0.001542, 0.02184, 0.0), (0.000275, 0.01799, 0.0), (0.000137, 0.01903, -0.00104), (-0.000257, 0.01991, -0.001922), (-0.000847, 0.0205, -0.002511), (-0.001542, 0.02071, -0.002718), (0.000137, 0.01799, -0.001471), (-0.000257, 0.01799, -0.002718), (-0.000847, 0.01799, -0.003551), (-0.001542, 0.01799, -0.003843), (0.000137, 0.01695, -0.00104), (-0.000257, 0.01607, -0.001922), (-0.000847, 0.01548, -0.002511), (-0.001542, 0.01527, -0.002718), (0.000137, 0.01652, 0.0), (-0.000257, 0.01527, 0.0), (-0.000847, 0.01444, 0.0), (-0.001542, 0.01415, 0.0), (0.000137, 0.01695, 0.00104), (-0.000257, 0.01607, 0.001922), (-0.000847, 0.01548, 0.002511), (-0.001542, 0.01527, 0.002718), (-0.001542, 0.08652, -0.08371), (-0.000847, 0.08631, -0.08351), (-0.000257, 0.08572, -0.08292), (0.000137, 0.08484, -0.08203), (-0.001542, 0.08764, -0.081), (-0.000847, 0.08735, -0.081), (-0.000257, 0.08652, -0.081), (0.000137, 0.08527, -0.081), (-0.001542, 0.08652, -0.07828), (-0.000847, 0.08631, -0.07848), (-0.000257, 0.08572, -0.07907), (0.000137, 0.08484, -0.07995), (-0.001542, 0.0838, -0.07715), (-0.000847, 0.0838, -0.07744), (-0.000257, 0.0838, -0.07828), (0.000137, 0.0838, -0.07952), (-0.001542, 0.08108, -0.07828), (-0.000847, 0.08129, -0.07848), (-0.000257, 0.08188, -0.07907), (0.000137, 0.08276, -0.07995), (0.000275, 0.0838, -0.081), (-0.001542, 0.07996, -0.081), (-0.000847, 0.08025, -0.081), (-0.000257, 0.08108, -0.081), (0.000137, 0.08233, -0.081), (-0.001542, 0.08108, -0.08371), (-0.000847, 0.08129, -0.08351), (-0.000257, 0.08188, -0.08292), (0.000137, 0.08276, -0.08203), (-0.001542, 0.0838, -0.08484), (-0.000847, 0.0838, -0.08455), (-0.000257, 0.0838, -0.08371), (0.000137, 0.0838, -0.08247), (0.000137, 0.01799, -0.08247), (-0.000257, 0.01799, -0.08371), (-0.000847, 0.01799, -0.08455), (-0.001542, 0.01799, -0.08484), (0.000137, 0.01903, -0.08203), (-0.000257, 0.01991, -0.08292), (-0.000847, 0.0205, -0.08351), (-0.001542, 0.02071, -0.08371), (0.000137, 0.01946, -0.081), (-0.000257, 0.02071, -0.081), (-0.000847, 0.02154, -0.081), (-0.001542, 0.02184, -0.081), (0.000275, 0.01799, -0.081), (0.000137, 0.01903, -0.07995), (-0.000257, 0.01991, -0.07907), (-0.000847, 0.0205, -0.07848), (-0.001542, 0.02071, -0.07828), (0.000137, 0.01799, -0.07952), (-0.000257, 0.01799, -0.07828), (-0.000847, 0.01799, -0.07744), (-0.001542, 0.01799, -0.07715), (0.000137, 0.01695, -0.07995), (-0.000257, 0.01607, -0.07907), (-0.000847, 0.01548, -0.07848), (-0.001542, 0.01527, -0.07828), (0.000137, 0.01652, -0.081), (-0.000257, 0.01527, -0.081), (-0.000847, 0.01444, -0.081), (-0.001542, 0.01415, -0.081), (0.000137, 0.01695, -0.08203), (-0.000257, 0.01607, -0.08292), (-0.000847, 0.01548, -0.08351), (-0.001542, 0.01527, -0.08371), (-0.001542, 0.08652, 0.002718), (-0.000847, 0.08631, 0.002511), (-0.000257, 0.08572, 0.001922), (0.000137, 0.08484, 0.00104), (-0.001542, 0.08764, 0.0), (-0.000847, 0.08735, 0.0), (-0.000257, 0.08652, 0.0), (0.000137, 0.08527, 0.0), (-0.001542, 0.08652, -0.002718), (-0.000847, 0.08631, -0.002511), (-0.000257, 0.08572, -0.001922), (0.000137, 0.08484, -0.00104), (-0.001542, 0.0838, -0.003843), (-0.000847, 0.0838, -0.003551), (-0.000257, 0.0838, -0.002718), (0.000137, 0.0838, -0.001471), (-0.001542, 0.08108, -0.002718), (-0.000847, 0.08129, -0.002511), (-0.000257, 0.08188, -0.001922), (0.000137, 0.08276, -0.00104), (0.000275, 0.0838, 0.0), (-0.001542, 0.07996, 0.0), (-0.000847, 0.08025, 0.0), (-0.000257, 0.08108, 0.0), (0.000137, 0.08233, 0.0), (-0.001542, 0.08108, 0.002718), (-0.000847, 0.08129, 0.002511), (-0.000257, 0.08188, 0.001922), (0.000137, 0.08276, 0.00104), (-0.001542, 0.0838, 0.003843), (-0.000847, 0.0838, 0.003551), (-0.000257, 0.0838, 0.002718), (0.000137, 0.0838, 0.001471)], [], [(6, 7, 3, 2), (5, 6, 2, 1), (4, 5, 1, 0), (9, 10, 6, 5), (8, 9, 5, 4), (10, 11, 7, 6), (14, 15, 10, 9), (13, 14, 9, 8), (15, 16, 11, 10), (18, 19, 15, 14), (17, 18, 14, 13), (19, 20, 16, 15), (22, 23, 19, 18), (21, 22, 18, 17), (23, 24, 20, 19), (26, 27, 23, 22), (25, 26, 22, 21), (27, 28, 24, 23), (30, 31, 27, 26), (29, 30, 26, 25), (31, 32, 28, 27), (12, 4, 0), (12, 8, 4), (12, 13, 8), (12, 17, 13), (12, 21, 17), (12, 25, 21), (12, 29, 25), (1, 2, 31, 30), (0, 1, 30, 29), (12, 0, 29), (2, 3, 32, 31), (63, 62, 33, 34), (53, 65, 36), (65, 64, 35, 36), (64, 63, 34, 35), (53, 36, 40), (53, 40, 44), (53, 44, 48), (53, 48, 52), (53, 52, 57), (53, 57, 61), (53, 61, 65), (34, 33, 37, 38), (36, 35, 39, 40), (35, 34, 38, 39), (38, 37, 41, 42), (40, 39, 43, 44), (39, 38, 42, 43), (42, 41, 45, 46), (44, 43, 47, 48), (43, 42, 46, 47), (46, 45, 49, 50), (48, 47, 51, 52), (47, 46, 50, 51), (50, 49, 54, 55), (52, 51, 56, 57), (51, 50, 55, 56), (55, 54, 58, 59), (57, 56, 60, 61), (56, 55, 59, 60), (61, 60, 64, 65), (60, 59, 63, 64), (59, 58, 62, 63), (72, 68, 69, 73), (71, 67, 68, 72), (70, 66, 67, 71), (75, 71, 72, 76), (74, 70, 71, 75), (76, 72, 73, 77), (80, 75, 76, 81), (79, 74, 75, 80), (81, 76, 77, 82), (84, 80, 81, 85), (83, 79, 80, 84), (85, 81, 82, 86), (88, 84, 85, 89), (87, 83, 84, 88), (89, 85, 86, 90), (92, 88, 89, 93), (91, 87, 88, 92), (93, 89, 90, 94), (96, 92, 93, 97), (95, 91, 92, 96), (97, 93, 94, 98), (78, 66, 70), (78, 70, 74), (78, 74, 79), (78, 79, 83), (78, 83, 87), (78, 87, 91), (78, 91, 95), (67, 96, 97, 68), (66, 95, 96, 67), (78, 95, 66), (68, 97, 98, 69), (129, 100, 99, 128), (119, 102, 131), (131, 102, 101, 130), (130, 101, 100, 129), (119, 106, 102), (119, 110, 106), (119, 114, 110), (119, 118, 114), (119, 123, 118), (119, 127, 123), (119, 131, 127), (100, 104, 103, 99), (102, 106, 105, 101), (101, 105, 104, 100), (104, 108, 107, 103), (106, 110, 109, 105), (105, 109, 108, 104), (108, 112, 111, 107), (110, 114, 113, 109), (109, 113, 112, 108), (112, 116, 115, 111), (114, 118, 117, 113), (113, 117, 116, 112), (116, 121, 120, 115), (118, 123, 122, 117), (117, 122, 121, 116), (121, 125, 124, 120), (123, 127, 126, 122), (122, 126, 125, 121), (127, 131, 130, 126), (126, 130, 129, 125), (125, 129, 128, 124)])
me_visses.polygons.foreach_set('use_smooth', [True] * 128)
_uv = me_visses.uv_layers.new(name='UVMap')
_uv.uv.foreach_set('vector', [0.9835, 0.07392, 0.986, 0.07632, 0.9544, 0.08938, 0.9544, 0.08599, 0.9767, 0.06708, 0.9835, 0.07392, 0.9544, 0.08599, 0.9544, 0.07632, 0.9665, 0.05685, 0.9767, 0.06708, 0.9544, 0.07632, 0.9544, 0.06185, 0.986, 0.04478, 0.9956, 0.04478, 0.9835, 0.07392, 0.9767, 0.06708, 0.9715, 0.04478, 0.986, 0.04478, 0.9767, 0.06708, 0.9665, 0.05685, 0.9956, 0.04478, 0.999, 0.04478, 0.986, 0.07632, 0.9835, 0.07392, 0.9767, 0.02248, 0.9835, 0.01565, 0.9956, 0.04478, 0.986, 0.04478, 0.9665, 0.03271, 0.9767, 0.02248, 0.986, 0.04478, 0.9715, 0.04478, 0.9835, 0.01565, 0.986, 0.01325, 0.999, 0.04478, 0.9956, 0.04478, 0.9544, 0.01325, 0.9544, 0.003578, 0.9835, 0.01565, 0.9767, 0.02248, 0.9544, 0.02772, 0.9544, 0.01325, 0.9767, 0.02248, 0.9665, 0.03271, 0.9544, 0.003578, 0.9544, 0.0001832, 0.986, 0.01325, 0.9835, 0.01565, 0.9321, 0.02248, 0.9253, 0.01565, 0.9544, 0.003578, 0.9544, 0.01325, 0.9423, 0.03271, 0.9321, 0.02248, 0.9544, 0.01325, 0.9544, 0.02772, 0.9253, 0.01565, 0.9229, 0.01325, 0.9544, 0.0001832, 0.9544, 0.003578, 0.9229, 0.04478, 0.9132, 0.04478, 0.9253, 0.01565, 0.9321, 0.02248, 0.9373, 0.04478, 0.9229, 0.04478, 0.9321, 0.02248, 0.9423, 0.03271, 0.9132, 0.04478, 0.9098, 0.04478, 0.9229, 0.01325, 0.9253, 0.01565, 0.9321, 0.06708, 0.9253, 0.07392, 0.9132, 0.04478, 0.9229, 0.04478, 0.9423, 0.05685, 0.9321, 0.06708, 0.9229, 0.04478, 0.9373, 0.04478, 0.9253, 0.07392, 0.9229, 0.07632, 0.9098, 0.04478, 0.9132, 0.04478, 0.9544, 0.04478, 0.9665, 0.05685, 0.9544, 0.06185, 0.9544, 0.04478, 0.9715, 0.04478, 0.9665, 0.05685, 0.9544, 0.04478, 0.9665, 0.03271, 0.9715, 0.04478, 0.9544, 0.04478, 0.9544, 0.02772, 0.9665, 0.03271, 0.9544, 0.04478, 0.9423, 0.03271, 0.9544, 0.02772, 0.9544, 0.04478, 0.9373, 0.04478, 0.9423, 0.03271, 0.9544, 0.04478, 0.9423, 0.05685, 0.9373, 0.04478, 0.9544, 0.07632, 0.9544, 0.08599, 0.9253, 0.07392, 0.9321, 0.06708, 0.9544, 0.06185, 0.9544, 0.07632, 0.9321, 0.06708, 0.9423, 0.05685, 0.9544, 0.04478, 0.9544, 0.06185, 0.9423, 0.05685, 0.9544, 0.08599, 0.9544, 0.08938, 0.9229, 0.07632, 0.9253, 0.07392, 0.9544, 0.08599, 0.9544, 0.08938, 0.9229, 0.07632, 0.9253, 0.07392, 0.9544, 0.04478, 0.9544, 0.06185, 0.9423, 0.05685, 0.9544, 0.06185, 0.9544, 0.07632, 0.9321, 0.06708, 0.9423, 0.05685, 0.9544, 0.07632, 0.9544, 0.08599, 0.9253, 0.07392, 0.9321, 0.06708, 0.9544, 0.04478, 0.9423, 0.05685, 0.9373, 0.04478, 0.9544, 0.04478, 0.9373, 0.04478, 0.9423, 0.03271, 0.9544, 0.04478, 0.9423, 0.03271, 0.9544, 0.02772, 0.9544, 0.04478, 0.9544, 0.02772, 0.9665, 0.03271, 0.9544, 0.04478, 0.9665, 0.03271, 0.9715, 0.04478, 0.9544, 0.04478, 0.9715, 0.04478, 0.9665, 0.05685, 0.9544, 0.04478, 0.9665, 0.05685, 0.9544, 0.06185, 0.9253, 0.07392, 0.9229, 0.07632, 0.9098, 0.04478, 0.9132, 0.04478, 0.9423, 0.05685, 0.9321, 0.06708, 0.9229, 0.04478, 0.9373, 0.04478, 0.9321, 0.06708, 0.9253, 0.07392, 0.9132, 0.04478, 0.9229, 0.04478, 0.9132, 0.04478, 0.9098, 0.04478, 0.9229, 0.01325, 0.9253, 0.01565, 0.9373, 0.04478, 0.9229, 0.04478, 0.9321, 0.02248, 0.9423, 0.03271, 0.9229, 0.04478, 0.9132, 0.04478, 0.9253, 0.01565, 0.9321, 0.02248, 0.9253, 0.01565, 0.9229, 0.01325, 0.9544, 0.0001832, 0.9544, 0.003578, 0.9423, 0.03271, 0.9321, 0.02248, 0.9544, 0.01325, 0.9544, 0.02772, 0.9321, 0.02248, 0.9253, 0.01565, 0.9544, 0.003578, 0.9544, 0.01325, 0.9544, 0.003578, 0.9544, 0.0001832, 0.986, 0.01325, 0.9835, 0.01565, 0.9544, 0.02772, 0.9544, 0.01325, 0.9767, 0.02248, 0.9665, 0.03271, 0.9544, 0.01325, 0.9544, 0.003578, 0.9835, 0.01565, 0.9767, 0.02248, 0.9835, 0.01565, 0.986, 0.01325, 0.999, 0.04478, 0.9956, 0.04478, 0.9665, 0.03271, 0.9767, 0.02248, 0.986, 0.04478, 0.9715, 0.04478, 0.9767, 0.02248, 0.9835, 0.01565, 0.9956, 0.04478, 0.986, 0.04478, 0.9956, 0.04478, 0.999, 0.04478, 0.986, 0.07632, 0.9835, 0.07392, 0.9715, 0.04478, 0.986, 0.04478, 0.9767, 0.06708, 0.9665, 0.05685, 0.986, 0.04478, 0.9956, 0.04478, 0.9835, 0.07392, 0.9767, 0.06708, 0.9665, 0.05685, 0.9767, 0.06708, 0.9544, 0.07632, 0.9544, 0.06185, 0.9767, 0.06708, 0.9835, 0.07392, 0.9544, 0.08599, 0.9544, 0.07632, 0.9835, 0.07392, 0.986, 0.07632, 0.9544, 0.08938, 0.9544, 0.08599, 0.9835, 0.07392, 0.9544, 0.08599, 0.9544, 0.08938, 0.986, 0.07632, 0.9767, 0.06708, 0.9544, 0.07632, 0.9544, 0.08599, 0.9835, 0.07392, 0.9665, 0.05685, 0.9544, 0.06185, 0.9544, 0.07632, 0.9767, 0.06708, 0.986, 0.04478, 0.9767, 0.06708, 0.9835, 0.07392, 0.9956, 0.04478, 0.9715, 0.04478, 0.9665, 0.05685, 0.9767, 0.06708, 0.986, 0.04478, 0.9956, 0.04478, 0.9835, 0.07392, 0.986, 0.07632, 0.999, 0.04478, 0.9767, 0.02248, 0.986, 0.04478, 0.9956, 0.04478, 0.9835, 0.01565, 0.9665, 0.03271, 0.9715, 0.04478, 0.986, 0.04478, 0.9767, 0.02248, 0.9835, 0.01565, 0.9956, 0.04478, 0.999, 0.04478, 0.986, 0.01325, 0.9544, 0.01325, 0.9767, 0.02248, 0.9835, 0.01565, 0.9544, 0.003578, 0.9544, 0.02772, 0.9665, 0.03271, 0.9767, 0.02248, 0.9544, 0.01325, 0.9544, 0.003578, 0.9835, 0.01565, 0.986, 0.01325, 0.9544, 0.0001832, 0.9321, 0.02248, 0.9544, 0.01325, 0.9544, 0.003578, 0.9253, 0.01565, 0.9423, 0.03271, 0.9544, 0.02772, 0.9544, 0.01325, 0.9321, 0.02248, 0.9253, 0.01565, 0.9544, 0.003578, 0.9544, 0.0001832, 0.9229, 0.01325, 0.9229, 0.04478, 0.9321, 0.02248, 0.9253, 0.01565, 0.9132, 0.04478, 0.9373, 0.04478, 0.9423, 0.03271, 0.9321, 0.02248, 0.9229, 0.04478, 0.9132, 0.04478, 0.9253, 0.01565, 0.9229, 0.01325, 0.9098, 0.04478, 0.9321, 0.06708, 0.9229, 0.04478, 0.9132, 0.04478, 0.9253, 0.07392, 0.9423, 0.05685, 0.9373, 0.04478, 0.9229, 0.04478, 0.9321, 0.06708, 0.9253, 0.07392, 0.9132, 0.04478, 0.9098, 0.04478, 0.9229, 0.07632, 0.9544, 0.04478, 0.9544, 0.06185, 0.9665, 0.05685, 0.9544, 0.04478, 0.9665, 0.05685, 0.9715, 0.04478, 0.9544, 0.04478, 0.9715, 0.04478, 0.9665, 0.03271, 0.9544, 0.04478, 0.9665, 0.03271, 0.9544, 0.02772, 0.9544, 0.04478, 0.9544, 0.02772, 0.9423, 0.03271, 0.9544, 0.04478, 0.9423, 0.03271, 0.9373, 0.04478, 0.9544, 0.04478, 0.9373, 0.04478, 0.9423, 0.05685, 0.9544, 0.07632, 0.9321, 0.06708, 0.9253, 0.07392, 0.9544, 0.08599, 0.9544, 0.06185, 0.9423, 0.05685, 0.9321, 0.06708, 0.9544, 0.07632, 0.9544, 0.04478, 0.9423, 0.05685, 0.9544, 0.06185, 0.9544, 0.08599, 0.9253, 0.07392, 0.9229, 0.07632, 0.9544, 0.08938, 0.9544, 0.08599, 0.9253, 0.07392, 0.9229, 0.07632, 0.9544, 0.08938, 0.9544, 0.04478, 0.9423, 0.05685, 0.9544, 0.06185, 0.9544, 0.06185, 0.9423, 0.05685, 0.9321, 0.06708, 0.9544, 0.07632, 0.9544, 0.07632, 0.9321, 0.06708, 0.9253, 0.07392, 0.9544, 0.08599, 0.9544, 0.04478, 0.9373, 0.04478, 0.9423, 0.05685, 0.9544, 0.04478, 0.9423, 0.03271, 0.9373, 0.04478, 0.9544, 0.04478, 0.9544, 0.02772, 0.9423, 0.03271, 0.9544, 0.04478, 0.9665, 0.03271, 0.9544, 0.02772, 0.9544, 0.04478, 0.9715, 0.04478, 0.9665, 0.03271, 0.9544, 0.04478, 0.9665, 0.05685, 0.9715, 0.04478, 0.9544, 0.04478, 0.9544, 0.06185, 0.9665, 0.05685, 0.9253, 0.07392, 0.9132, 0.04478, 0.9098, 0.04478, 0.9229, 0.07632, 0.9423, 0.05685, 0.9373, 0.04478, 0.9229, 0.04478, 0.9321, 0.06708, 0.9321, 0.06708, 0.9229, 0.04478, 0.9132, 0.04478, 0.9253, 0.07392, 0.9132, 0.04478, 0.9253, 0.01565, 0.9229, 0.01325, 0.9098, 0.04478, 0.9373, 0.04478, 0.9423, 0.03271, 0.9321, 0.02248, 0.9229, 0.04478, 0.9229, 0.04478, 0.9321, 0.02248, 0.9253, 0.01565, 0.9132, 0.04478, 0.9253, 0.01565, 0.9544, 0.003578, 0.9544, 0.0001832, 0.9229, 0.01325, 0.9423, 0.03271, 0.9544, 0.02772, 0.9544, 0.01325, 0.9321, 0.02248, 0.9321, 0.02248, 0.9544, 0.01325, 0.9544, 0.003578, 0.9253, 0.01565, 0.9544, 0.003578, 0.9835, 0.01565, 0.986, 0.01325, 0.9544, 0.0001832, 0.9544, 0.02772, 0.9665, 0.03271, 0.9767, 0.02248, 0.9544, 0.01325, 0.9544, 0.01325, 0.9767, 0.02248, 0.9835, 0.01565, 0.9544, 0.003578, 0.9835, 0.01565, 0.9956, 0.04478, 0.999, 0.04478, 0.986, 0.01325, 0.9665, 0.03271, 0.9715, 0.04478, 0.986, 0.04478, 0.9767, 0.02248, 0.9767, 0.02248, 0.986, 0.04478, 0.9956, 0.04478, 0.9835, 0.01565, 0.9956, 0.04478, 0.9835, 0.07392, 0.986, 0.07632, 0.999, 0.04478, 0.9715, 0.04478, 0.9665, 0.05685, 0.9767, 0.06708, 0.986, 0.04478, 0.986, 0.04478, 0.9767, 0.06708, 0.9835, 0.07392, 0.9956, 0.04478, 0.9665, 0.05685, 0.9544, 0.06185, 0.9544, 0.07632, 0.9767, 0.06708, 0.9767, 0.06708, 0.9544, 0.07632, 0.9544, 0.08599, 0.9835, 0.07392, 0.9835, 0.07392, 0.9544, 0.08599, 0.9544, 0.08938, 0.986, 0.07632])
me_visses.materials.append(mat_defaultwhite)
me_visses.use_remesh_preserve_volume = False
me_visses.use_remesh_preserve_attributes = False
me_visses.use_mirror_vertex_groups = False
me_visses.update()

# ---- objects
ob_base = bpy.data.objects.new('base', me_base)
ob_num3_2 = bpy.data.objects.new('num3-2', me_num3_2)
ob_num3_3 = bpy.data.objects.new('num3-3', me_num3_3)
ob_num3_1 = bpy.data.objects.new('num3-1', me_num3_1)
ob_num2_1 = bpy.data.objects.new('num2-1', me_num2_1)
ob_num2_2 = bpy.data.objects.new('num2-2', me_num2_2)
ob_num2_3 = bpy.data.objects.new('num2-3', me_num2_3)
ob_num1_2 = bpy.data.objects.new('num1-2', me_num1_2)
ob_base_003 = bpy.data.objects.new('base.003', me_base_003)
ob_base_002 = bpy.data.objects.new('base.002', me_base_002)
ob_num1_1 = bpy.data.objects.new('num1-1', me_num1_1)
ob_face = bpy.data.objects.new('face', me_face)
ob_visses = bpy.data.objects.new('visses', me_visses)

# ---- transforms, parenting, visibility, modifiers, constraints
ob_base.location = (0.0, 0.0, 0.0)
ob_base.lineart.crease_threshold = 0.0
_m = ob_base.modifiers.new('Auto Smooth', 'NODES')
_m.node_group = ng_auto_smooth
_gi = [s.identifier for s in ng_auto_smooth.interface.items_tree if s.item_type == 'SOCKET' and s.in_out == 'INPUT']
_m[_gi[1]] = 0.5236  # Angle
ob_num3_2.location = (0.0, 0.0, 0.0)
ob_num3_2.lineart.crease_threshold = 0.0
_m = ob_num3_2.modifiers.new('Auto Smooth', 'NODES')
_m.node_group = ng_auto_smooth
_gi = [s.identifier for s in ng_auto_smooth.interface.items_tree if s.item_type == 'SOCKET' and s.in_out == 'INPUT']
_m[_gi[1]] = 0.5236  # Angle
ob_num3_3.location = (0.0, 0.0, 0.0)
ob_num3_3.lineart.crease_threshold = 0.0
_m = ob_num3_3.modifiers.new('Auto Smooth', 'NODES')
_m.node_group = ng_auto_smooth
_gi = [s.identifier for s in ng_auto_smooth.interface.items_tree if s.item_type == 'SOCKET' and s.in_out == 'INPUT']
_m[_gi[1]] = 0.5236  # Angle
ob_num3_1.location = (0.0, 0.0, 0.0)
ob_num3_1.lineart.crease_threshold = 0.0
_m = ob_num3_1.modifiers.new('Auto Smooth', 'NODES')
_m.node_group = ng_auto_smooth
_gi = [s.identifier for s in ng_auto_smooth.interface.items_tree if s.item_type == 'SOCKET' and s.in_out == 'INPUT']
_m[_gi[1]] = 0.5236  # Angle
ob_num2_1.location = (0.0, 0.0, 0.0)
ob_num2_1.lineart.crease_threshold = 0.0
_m = ob_num2_1.modifiers.new('Auto Smooth', 'NODES')
_m.node_group = ng_auto_smooth
_gi = [s.identifier for s in ng_auto_smooth.interface.items_tree if s.item_type == 'SOCKET' and s.in_out == 'INPUT']
_m[_gi[1]] = 0.5236  # Angle
ob_num2_2.location = (0.0, 0.0, 0.0)
ob_num2_2.lineart.crease_threshold = 0.0
_m = ob_num2_2.modifiers.new('Auto Smooth', 'NODES')
_m.node_group = ng_auto_smooth
_gi = [s.identifier for s in ng_auto_smooth.interface.items_tree if s.item_type == 'SOCKET' and s.in_out == 'INPUT']
_m[_gi[1]] = 0.5236  # Angle
ob_num2_3.location = (0.0, 0.0, 0.0)
ob_num2_3.lineart.crease_threshold = 0.0
_m = ob_num2_3.modifiers.new('Auto Smooth', 'NODES')
_m.node_group = ng_auto_smooth
_gi = [s.identifier for s in ng_auto_smooth.interface.items_tree if s.item_type == 'SOCKET' and s.in_out == 'INPUT']
_m[_gi[1]] = 0.5236  # Angle
ob_num1_2.location = (0.0, 0.0, 0.0)
ob_num1_2.lineart.crease_threshold = 0.0
_m = ob_num1_2.modifiers.new('Auto Smooth', 'NODES')
_m.node_group = ng_auto_smooth
_gi = [s.identifier for s in ng_auto_smooth.interface.items_tree if s.item_type == 'SOCKET' and s.in_out == 'INPUT']
_m[_gi[1]] = 0.5236  # Angle
ob_base_003.location = (0.0, 0.0, 0.0)
ob_base_003.lineart.crease_threshold = 0.0
_m = ob_base_003.modifiers.new('Auto Smooth', 'NODES')
_m.node_group = ng_auto_smooth
_gi = [s.identifier for s in ng_auto_smooth.interface.items_tree if s.item_type == 'SOCKET' and s.in_out == 'INPUT']
_m[_gi[1]] = 0.5236  # Angle
ob_base_002.location = (0.0, 0.0, 0.0)
ob_base_002.lineart.crease_threshold = 0.0
_m = ob_base_002.modifiers.new('Auto Smooth', 'NODES')
_m.node_group = ng_auto_smooth
_gi = [s.identifier for s in ng_auto_smooth.interface.items_tree if s.item_type == 'SOCKET' and s.in_out == 'INPUT']
_m[_gi[1]] = 0.5236  # Angle
ob_num1_1.location = (0.0, 0.0, 0.0)
ob_num1_1.lineart.crease_threshold = 0.0
_m = ob_num1_1.modifiers.new('Auto Smooth', 'NODES')
_m.node_group = ng_auto_smooth
_gi = [s.identifier for s in ng_auto_smooth.interface.items_tree if s.item_type == 'SOCKET' and s.in_out == 'INPUT']
_m[_gi[1]] = 0.5236  # Angle
ob_face.location = (0.002699, 0.0, 0.01067)
ob_face.rotation_euler = (-1.344e-07, 1.571, 0.0)
ob_face.scale = (0.02398, 0.02398, 0.02398)
ob_face.lineart.crease_threshold = 0.0
_m = ob_face.modifiers.new('Auto Smooth', 'NODES')
_m.node_group = ng_auto_smooth
_gi = [s.identifier for s in ng_auto_smooth.interface.items_tree if s.item_type == 'SOCKET' and s.in_out == 'INPUT']
_m[_gi[1]] = 0.5236  # Angle
ob_visses.location = (0.003153, -0.0509, 0.0405)
ob_visses.lineart.crease_threshold = 0.0
_m = ob_visses.modifiers.new('Auto Smooth', 'NODES')
_m.node_group = ng_auto_smooth
_gi = [s.identifier for s in ng_auto_smooth.interface.items_tree if s.item_type == 'SOCKET' and s.in_out == 'INPUT']
_m[_gi[1]] = 0.5236  # Angle

# ---- collection membership
col_collection_1.objects.link(ob_base)
col_collection_2.objects.link(ob_num3_2)
col_collection_2.objects.link(ob_num3_3)
col_collection_2.objects.link(ob_num3_1)
col_collection_2.objects.link(ob_num2_1)
col_collection_2.objects.link(ob_num2_2)
col_collection_2.objects.link(ob_num2_3)
col_collection_2.objects.link(ob_num1_2)
col_collection_2.objects.link(ob_base_003)
col_collection_2.objects.link(ob_base_002)
col_collection_2.objects.link(ob_num1_1)
col_collection_5.objects.link(ob_face)
col_collection_5.objects.link(ob_visses)

# ---- scene / render settings (as saved in the file)
scene.frame_start = 1; scene.frame_end = 250; scene.frame_set(1)
scene.render.engine = 'BLENDER_EEVEE_NEXT'
scene.render.image_settings.color_mode = 'RGB'
scene.render.image_settings.compression = 90
scene.render.resolution_percentage = 50
scene.render.dither_intensity = 0.0
scene.render.bake_margin = 2
scene.render.bake_bias = 0.0
scene.cycles.use_denoising = False
scene.cycles.samples = 10
scene.cycles.sampling_pattern = 'TABULATED_SOBOL'
scene.cycles.light_sampling_threshold = 0.0
scene.cycles.use_adaptive_sampling = False
scene.cycles.use_light_tree = False
scene.cycles.blur_glossy = 0.0
scene.cycles.volume_bounces = 1
scene.cycles.pixel_filter_type = 'GAUSSIAN'
scene.cycles.sample_clamp_indirect = 0.0
scene.view_settings.view_transform = 'Standard'
bpy.context.view_layer.update()

# ---- added for rendering (the .blend has no active camera and no usable light): camera, sun
cam_auto = bpy.data.cameras.new('AutoCamera')
cam_auto.lens = 50.0
cam_auto.sensor_width = 36.0
cam_auto.clip_end = 1000.0
ob_auto_camera = bpy.data.objects.new('AutoCamera', cam_auto)
scene.collection.objects.link(ob_auto_camera)
ob_auto_camera.location = (0.186619, -0.222054, 0.148036)
ob_auto_camera.rotation_euler = (1.09748, -7.21219e-08, 0.694738)
scene.camera = ob_auto_camera
light_auto_sun = bpy.data.lights.new('AutoSun', 'SUN')
light_auto_sun.energy = 3.0
light_auto_sun.angle = 0.0523599
ob_auto_sun = bpy.data.objects.new('AutoSun', light_auto_sun)
scene.collection.objects.link(ob_auto_sun)
ob_auto_sun.rotation_euler = (0.872665, 0.174533, 0.523599)
bpy.context.view_layer.update()
